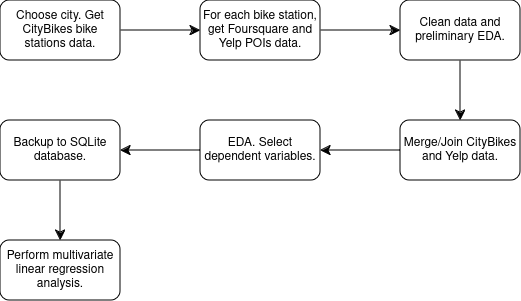

The diagram above was exported from draw.io. Its source (the exported page's mxGraphModel, read from the mxfile embedded in the PNG):
<mxGraphModel dx="714" dy="778" grid="1" gridSize="10" guides="1" tooltips="1" connect="1" arrows="1" fold="1" page="1" pageScale="1" pageWidth="850" pageHeight="1100" math="0" shadow="0">
  <root>
    <mxCell id="0" />
    <mxCell id="1" parent="0" />
    <mxCell id="usbEhMfbPje0VrpuBSGp-9" style="edgeStyle=none;curved=1;rounded=0;orthogonalLoop=1;jettySize=auto;html=1;exitX=1;exitY=0.5;exitDx=0;exitDy=0;entryX=0;entryY=0.5;entryDx=0;entryDy=0;fontSize=12;startSize=8;endSize=8;" edge="1" parent="1" source="usbEhMfbPje0VrpuBSGp-1" target="usbEhMfbPje0VrpuBSGp-2">
      <mxGeometry relative="1" as="geometry" />
    </mxCell>
    <mxCell id="usbEhMfbPje0VrpuBSGp-1" value="Choose city. Get CityBikes bike stations data." style="rounded=1;whiteSpace=wrap;html=1;" vertex="1" parent="1">
      <mxGeometry x="40" y="40" width="120" height="60" as="geometry" />
    </mxCell>
    <mxCell id="usbEhMfbPje0VrpuBSGp-10" style="edgeStyle=none;curved=1;rounded=0;orthogonalLoop=1;jettySize=auto;html=1;exitX=1;exitY=0.5;exitDx=0;exitDy=0;entryX=0;entryY=0.5;entryDx=0;entryDy=0;fontSize=12;startSize=8;endSize=8;" edge="1" parent="1" source="usbEhMfbPje0VrpuBSGp-2" target="usbEhMfbPje0VrpuBSGp-3">
      <mxGeometry relative="1" as="geometry" />
    </mxCell>
    <mxCell id="usbEhMfbPje0VrpuBSGp-2" value="For each bike station, get Foursquare and Yelp POIs data." style="rounded=1;whiteSpace=wrap;html=1;" vertex="1" parent="1">
      <mxGeometry x="240" y="40" width="120" height="60" as="geometry" />
    </mxCell>
    <mxCell id="usbEhMfbPje0VrpuBSGp-11" style="edgeStyle=none;curved=1;rounded=0;orthogonalLoop=1;jettySize=auto;html=1;exitX=0.5;exitY=1;exitDx=0;exitDy=0;entryX=0.5;entryY=0;entryDx=0;entryDy=0;fontSize=12;startSize=8;endSize=8;" edge="1" parent="1" source="usbEhMfbPje0VrpuBSGp-3" target="usbEhMfbPje0VrpuBSGp-4">
      <mxGeometry relative="1" as="geometry" />
    </mxCell>
    <mxCell id="usbEhMfbPje0VrpuBSGp-3" value="Clean data and preliminary EDA." style="rounded=1;whiteSpace=wrap;html=1;" vertex="1" parent="1">
      <mxGeometry x="440" y="40" width="120" height="60" as="geometry" />
    </mxCell>
    <mxCell id="usbEhMfbPje0VrpuBSGp-12" style="edgeStyle=none;curved=1;rounded=0;orthogonalLoop=1;jettySize=auto;html=1;exitX=0;exitY=0.5;exitDx=0;exitDy=0;entryX=1;entryY=0.5;entryDx=0;entryDy=0;fontSize=12;startSize=8;endSize=8;" edge="1" parent="1" source="usbEhMfbPje0VrpuBSGp-4" target="usbEhMfbPje0VrpuBSGp-5">
      <mxGeometry relative="1" as="geometry" />
    </mxCell>
    <mxCell id="usbEhMfbPje0VrpuBSGp-4" value="Merge/Join CityBikes and Yelp data." style="rounded=1;whiteSpace=wrap;html=1;" vertex="1" parent="1">
      <mxGeometry x="440" y="160" width="120" height="60" as="geometry" />
    </mxCell>
    <mxCell id="usbEhMfbPje0VrpuBSGp-13" style="edgeStyle=none;curved=1;rounded=0;orthogonalLoop=1;jettySize=auto;html=1;exitX=0;exitY=0.5;exitDx=0;exitDy=0;entryX=1;entryY=0.5;entryDx=0;entryDy=0;fontSize=12;startSize=8;endSize=8;" edge="1" parent="1" source="usbEhMfbPje0VrpuBSGp-5" target="usbEhMfbPje0VrpuBSGp-6">
      <mxGeometry relative="1" as="geometry" />
    </mxCell>
    <mxCell id="usbEhMfbPje0VrpuBSGp-5" value="EDA. Select dependent variables." style="rounded=1;whiteSpace=wrap;html=1;" vertex="1" parent="1">
      <mxGeometry x="240" y="160" width="120" height="60" as="geometry" />
    </mxCell>
    <mxCell id="usbEhMfbPje0VrpuBSGp-14" style="edgeStyle=none;curved=1;rounded=0;orthogonalLoop=1;jettySize=auto;html=1;exitX=0.5;exitY=1;exitDx=0;exitDy=0;fontSize=12;startSize=8;endSize=8;entryX=0.5;entryY=0;entryDx=0;entryDy=0;" edge="1" parent="1" source="usbEhMfbPje0VrpuBSGp-6" target="usbEhMfbPje0VrpuBSGp-7">
      <mxGeometry relative="1" as="geometry">
        <mxPoint x="100" y="270" as="targetPoint" />
      </mxGeometry>
    </mxCell>
    <mxCell id="usbEhMfbPje0VrpuBSGp-6" value="Backup to SQLite database." style="rounded=1;whiteSpace=wrap;html=1;" vertex="1" parent="1">
      <mxGeometry x="40" y="160" width="120" height="60" as="geometry" />
    </mxCell>
    <mxCell id="usbEhMfbPje0VrpuBSGp-7" value="Perform multivariate linear regression analysis." style="rounded=1;whiteSpace=wrap;html=1;" vertex="1" parent="1">
      <mxGeometry x="40" y="280" width="120" height="60" as="geometry" />
    </mxCell>
  </root>
</mxGraphModel>